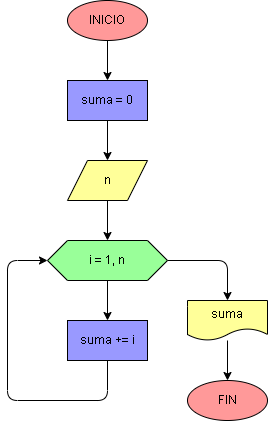

The diagram above was exported from draw.io. Its source (the exported page's mxGraphModel, read from the mxfile embedded in the PNG):
<mxGraphModel dx="520" dy="516" grid="1" gridSize="10" guides="1" tooltips="1" connect="1" arrows="1" fold="1" page="1" pageScale="1" pageWidth="827" pageHeight="1169" math="0" shadow="0">
  <root>
    <mxCell id="0" />
    <mxCell id="1" parent="0" />
    <mxCell id="12" value="" style="edgeStyle=none;html=1;strokeColor=#000000;" parent="1" source="2" target="11" edge="1">
      <mxGeometry relative="1" as="geometry" />
    </mxCell>
    <mxCell id="2" value="INICIO" style="ellipse;whiteSpace=wrap;html=1;strokeColor=#000000;fontColor=#000000;fillColor=#FF9999;" parent="1" vertex="1">
      <mxGeometry x="200" y="160" width="80" height="40" as="geometry" />
    </mxCell>
    <mxCell id="6" value="" style="edgeStyle=none;html=1;strokeColor=#000000;fontColor=#000000;" parent="1" source="3" edge="1">
      <mxGeometry relative="1" as="geometry">
        <mxPoint x="240" y="480" as="targetPoint" />
      </mxGeometry>
    </mxCell>
    <mxCell id="9" value="" style="edgeStyle=orthogonalEdgeStyle;html=1;strokeColor=#000000;fontColor=#000000;" parent="1" source="3" edge="1">
      <mxGeometry relative="1" as="geometry">
        <mxPoint x="360" y="460" as="targetPoint" />
      </mxGeometry>
    </mxCell>
    <mxCell id="3" value="i = 1, n" style="shape=hexagon;perimeter=hexagonPerimeter2;whiteSpace=wrap;html=1;fixedSize=1;strokeColor=#000000;fontColor=#000000;fillColor=#99FF99;" parent="1" vertex="1">
      <mxGeometry x="180" y="400" width="120" height="40" as="geometry" />
    </mxCell>
    <mxCell id="7" value="" style="endArrow=classic;html=1;entryX=0;entryY=0.5;entryDx=0;entryDy=0;exitX=0.5;exitY=1;exitDx=0;exitDy=0;exitPerimeter=0;strokeColor=#000000;fontColor=#000000;" parent="1" target="3" edge="1">
      <mxGeometry width="50" height="50" relative="1" as="geometry">
        <mxPoint x="240" y="520" as="sourcePoint" />
        <mxPoint x="350" y="500" as="targetPoint" />
        <Array as="points">
          <mxPoint x="240" y="560" />
          <mxPoint x="140" y="560" />
          <mxPoint x="140" y="420" />
        </Array>
      </mxGeometry>
    </mxCell>
    <mxCell id="8" value="FIN" style="ellipse;whiteSpace=wrap;html=1;strokeColor=#000000;fontColor=#000000;fillColor=#FF9999;" parent="1" vertex="1">
      <mxGeometry x="320" y="540" width="80" height="40" as="geometry" />
    </mxCell>
    <mxCell id="14" value="" style="edgeStyle=none;html=1;strokeColor=#000000;" edge="1" parent="1" source="11" target="13">
      <mxGeometry relative="1" as="geometry" />
    </mxCell>
    <mxCell id="11" value="suma = 0" style="whiteSpace=wrap;html=1;fillColor=#9999FF;strokeColor=#000000;fontColor=#000000;" parent="1" vertex="1">
      <mxGeometry x="200" y="240" width="80" height="40" as="geometry" />
    </mxCell>
    <mxCell id="15" style="edgeStyle=none;html=1;exitX=0.5;exitY=1;exitDx=0;exitDy=0;entryX=0.5;entryY=0;entryDx=0;entryDy=0;strokeColor=#000000;" edge="1" parent="1" source="13" target="3">
      <mxGeometry relative="1" as="geometry" />
    </mxCell>
    <mxCell id="13" value="n" style="shape=parallelogram;perimeter=parallelogramPerimeter;whiteSpace=wrap;html=1;fixedSize=1;fillColor=#FFFF99;strokeColor=#000000;fontColor=#000000;" vertex="1" parent="1">
      <mxGeometry x="200" y="320" width="80" height="40" as="geometry" />
    </mxCell>
    <mxCell id="16" value="suma += i" style="whiteSpace=wrap;html=1;fillColor=#9999FF;strokeColor=#000000;fontColor=#000000;" vertex="1" parent="1">
      <mxGeometry x="200" y="480" width="80" height="40" as="geometry" />
    </mxCell>
    <mxCell id="18" style="edgeStyle=none;html=1;entryX=0.5;entryY=0;entryDx=0;entryDy=0;strokeColor=#000000;" edge="1" parent="1" source="17" target="8">
      <mxGeometry relative="1" as="geometry" />
    </mxCell>
    <mxCell id="17" value="&lt;font color=&quot;#000000&quot;&gt;suma&lt;/font&gt;" style="shape=document;whiteSpace=wrap;html=1;boundedLbl=1;fillColor=#FFFF99;strokeColor=#000000;" vertex="1" parent="1">
      <mxGeometry x="320" y="460" width="80" height="40" as="geometry" />
    </mxCell>
  </root>
</mxGraphModel>